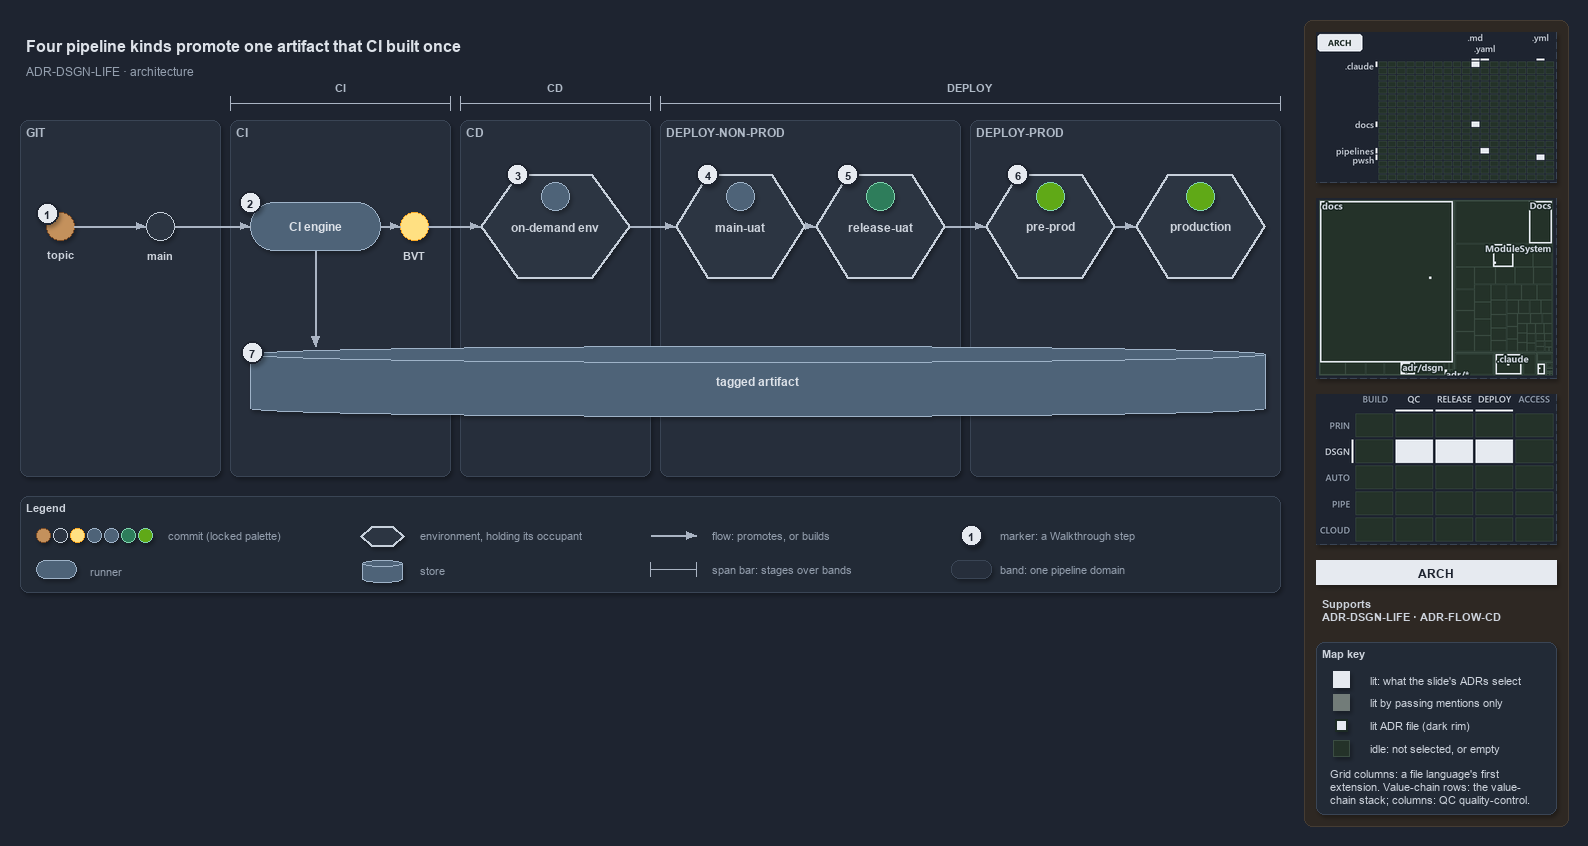

The diagram above was exported from draw.io. Its source (the exported page's mxGraphModel, read from the mxfile embedded in the PNG):
<mxGraphModel dx="1024" dy="768" grid="0" gridSize="10" guides="1" tooltips="1" connect="1" arrows="1" fold="1" page="1" pageScale="1" pageWidth="1572" pageHeight="600" background="#1E2430" math="0" shadow="1">
  <root>
    <mxCell id="0" />
    <mxCell id="1" parent="0" />
    <mxCell id="sidebar-bg" value="" style="rounded=1;arcSize=2;html=1;fillColor=#2E2823;strokeColor=#453C33;shadow=0;" vertex="1" parent="1">
      <mxGeometry x="1304" y="4" width="264" height="806" as="geometry" />
    </mxCell>
    <mxCell id="title" value="Four pipeline kinds promote one artifact that CI built once" style="text;html=1;align=left;verticalAlign=middle;fontSize=16;fontStyle=1;fontColor=#DDE2E9;" vertex="1" parent="1">
      <mxGeometry x="20" y="14" width="1260" height="30" as="geometry" />
    </mxCell>
    <mxCell id="subtitle" value="ADR-DSGN-LIFE &amp;#183; architecture" style="text;html=1;align=left;verticalAlign=middle;fontSize=12;fontColor=#949FAE;" vertex="1" parent="1">
      <mxGeometry x="20" y="44" width="1240" height="20" as="geometry" />
    </mxCell>
    <mxCell id="span-ci" value="" style="shape=crossbar;whiteSpace=wrap;html=1;rounded=1;fillColor=none;strokeColor=#AAB4C3;strokeWidth=1.5;" vertex="1" parent="1">
      <mxGeometry x="230" y="80" width="220" height="14" as="geometry" />
    </mxCell>
    <mxCell id="span-ci-label" value="CI" style="text;html=1;align=center;verticalAlign=middle;fontSize=11;fontStyle=1;fontColor=#B0BAC7;labelBackgroundColor=#262E3B;" vertex="1" parent="1">
      <mxGeometry x="305" y="62" width="70" height="16" as="geometry" />
    </mxCell>
    <mxCell id="span-cd" value="" style="shape=crossbar;whiteSpace=wrap;html=1;rounded=1;fillColor=none;strokeColor=#AAB4C3;strokeWidth=1.5;" vertex="1" parent="1">
      <mxGeometry x="460" y="80" width="190" height="14" as="geometry" />
    </mxCell>
    <mxCell id="span-cd-label" value="CD" style="text;html=1;align=center;verticalAlign=middle;fontSize=11;fontStyle=1;fontColor=#B0BAC7;labelBackgroundColor=#262E3B;" vertex="1" parent="1">
      <mxGeometry x="520" y="62" width="70" height="16" as="geometry" />
    </mxCell>
    <mxCell id="span-deploy" value="" style="shape=crossbar;whiteSpace=wrap;html=1;rounded=1;fillColor=none;strokeColor=#AAB4C3;strokeWidth=1.5;" vertex="1" parent="1">
      <mxGeometry x="660" y="80" width="620" height="14" as="geometry" />
    </mxCell>
    <mxCell id="span-deploy-label" value="DEPLOY" style="text;html=1;align=center;verticalAlign=middle;fontSize=11;fontStyle=1;fontColor=#B0BAC7;labelBackgroundColor=#262E3B;" vertex="1" parent="1">
      <mxGeometry x="935" y="62" width="70" height="16" as="geometry" />
    </mxCell>
    <mxCell id="band-git" value="GIT" style="rounded=1;html=1;arcSize=3;fillColor=#262E3B;strokeColor=#3A4555;verticalAlign=top;align=left;spacingLeft=8;fontStyle=1;fontSize=12;fontColor=#B0BAC7;" vertex="1" parent="1">
      <mxGeometry x="20" y="104" width="200" height="356" as="geometry" />
    </mxCell>
    <mxCell id="band-ci" value="CI" style="rounded=1;html=1;arcSize=3;fillColor=#262E3B;strokeColor=#3A4555;verticalAlign=top;align=left;spacingLeft=8;fontStyle=1;fontSize=12;fontColor=#B0BAC7;" vertex="1" parent="1">
      <mxGeometry x="230" y="104" width="220" height="356" as="geometry" />
    </mxCell>
    <mxCell id="band-cd" value="CD" style="rounded=1;html=1;arcSize=3;fillColor=#262E3B;strokeColor=#3A4555;verticalAlign=top;align=left;spacingLeft=8;fontStyle=1;fontSize=12;fontColor=#B0BAC7;" vertex="1" parent="1">
      <mxGeometry x="460" y="104" width="190" height="356" as="geometry" />
    </mxCell>
    <mxCell id="band-nonprod" value="DEPLOY-NON-PROD" style="rounded=1;html=1;arcSize=3;fillColor=#262E3B;strokeColor=#3A4555;verticalAlign=top;align=left;spacingLeft=8;fontStyle=1;fontSize=12;fontColor=#B0BAC7;" vertex="1" parent="1">
      <mxGeometry x="660" y="104" width="300" height="356" as="geometry" />
    </mxCell>
    <mxCell id="band-prod" value="DEPLOY-PROD" style="rounded=1;html=1;arcSize=3;fillColor=#262E3B;strokeColor=#3A4555;verticalAlign=top;align=left;spacingLeft=8;fontStyle=1;fontSize=12;fontColor=#B0BAC7;" vertex="1" parent="1">
      <mxGeometry x="970" y="104" width="310" height="356" as="geometry" />
    </mxCell>
    <mxCell id="dot-topic" value="" style="ellipse;html=1;fillColor=#C4915C;strokeColor=#7A4B25;strokeWidth=1.5;fontStyle=1;fontSize=11;fontColor=#CDD3DC;" vertex="1" parent="1">
      <mxGeometry x="46" y="196" width="28" height="28" as="geometry" />
    </mxCell>
    <mxCell id="dot-topic-name" value="topic" style="text;html=1;align=center;verticalAlign=middle;fontSize=11;fontStyle=1;fontColor=#CDD3DC;" vertex="1" parent="1">
      <mxGeometry x="30" y="230" width="60" height="16" as="geometry" />
    </mxCell>
    <mxCell id="dot-main" value="" style="ellipse;html=1;fillColor=#2C3542;strokeColor=#C7D0DB;strokeWidth=1.5;fontStyle=1;fontSize=11;fontColor=#CDD3DC;" vertex="1" parent="1">
      <mxGeometry x="146" y="196" width="28" height="28" as="geometry" />
    </mxCell>
    <mxCell id="dot-main-name" value="main" style="text;html=1;align=center;verticalAlign=middle;fontSize=11;fontStyle=1;fontColor=#CDD3DC;" vertex="1" parent="1">
      <mxGeometry x="115" y="230" width="90" height="16" as="geometry" />
    </mxCell>
    <mxCell id="run-ci" value="&lt;b&gt;CI engine&lt;/b&gt;" style="rounded=1;arcSize=50;whiteSpace=wrap;html=1;fillColor=#4E6378;strokeColor=#9FB3C8;fontColor=#DDE2E9;fontSize=12;" vertex="1" parent="1">
      <mxGeometry x="250" y="186" width="130" height="48" as="geometry" />
    </mxCell>
    <mxCell id="dot-bvt" value="" style="ellipse;html=1;fillColor=#FFE082;strokeColor=#F9A825;strokeWidth=1.5;fontStyle=1;fontSize=11;fontColor=#CDD3DC;" vertex="1" parent="1">
      <mxGeometry x="400" y="196" width="28" height="28" as="geometry" />
    </mxCell>
    <mxCell id="dot-bvt-name" value="BVT" style="text;html=1;align=center;verticalAlign=middle;fontSize=11;fontStyle=1;fontColor=#CDD3DC;" vertex="1" parent="1">
      <mxGeometry x="369" y="230" width="90" height="16" as="geometry" />
    </mxCell>
    <mxCell id="env-ondemand" value="&lt;b&gt;on-demand env&lt;/b&gt;" style="shape=hexagon;perimeter=hexagonPerimeter2;whiteSpace=wrap;html=1;fillColor=#2C3542;strokeColor=#C7D0DB;strokeWidth=2;fontColor=#CDD3DC;fontSize=12;" vertex="1" parent="1">
      <mxGeometry x="480" y="158" width="150" height="104" as="geometry" />
    </mxCell>
    <mxCell id="env-ondemand-occupant" value="" style="ellipse;html=1;fillColor=#4E6378;strokeColor=#9FB3C8;strokeWidth=1.5;fontStyle=1;fontSize=11;fontColor=#CDD3DC;" vertex="1" parent="1">
      <mxGeometry x="541" y="166" width="28" height="28" as="geometry" />
    </mxCell>
    <mxCell id="env-mainuat" value="&lt;b&gt;main-uat&lt;/b&gt;" style="shape=hexagon;perimeter=hexagonPerimeter2;whiteSpace=wrap;html=1;fillColor=#2C3542;strokeColor=#C7D0DB;strokeWidth=2;fontColor=#CDD3DC;fontSize=12;" vertex="1" parent="1">
      <mxGeometry x="675" y="158" width="130" height="104" as="geometry" />
    </mxCell>
    <mxCell id="env-mainuat-occupant" value="" style="ellipse;html=1;fillColor=#4E6378;strokeColor=#9FB3C8;strokeWidth=1.5;fontStyle=1;fontSize=11;fontColor=#CDD3DC;" vertex="1" parent="1">
      <mxGeometry x="726" y="166" width="28" height="28" as="geometry" />
    </mxCell>
    <mxCell id="env-releaseuat" value="&lt;b&gt;release-uat&lt;/b&gt;" style="shape=hexagon;perimeter=hexagonPerimeter2;whiteSpace=wrap;html=1;fillColor=#2C3542;strokeColor=#C7D0DB;strokeWidth=2;fontColor=#CDD3DC;fontSize=12;" vertex="1" parent="1">
      <mxGeometry x="815" y="158" width="130" height="104" as="geometry" />
    </mxCell>
    <mxCell id="env-releaseuat-occupant" value="" style="ellipse;html=1;fillColor=#2E7D5B;strokeColor=#7FD3AE;strokeWidth=1.5;fontStyle=1;fontSize=11;fontColor=#CDD3DC;" vertex="1" parent="1">
      <mxGeometry x="866" y="166" width="28" height="28" as="geometry" />
    </mxCell>
    <mxCell id="env-preprod" value="&lt;b&gt;pre-prod&lt;/b&gt;" style="shape=hexagon;perimeter=hexagonPerimeter2;whiteSpace=wrap;html=1;fillColor=#2C3542;strokeColor=#C7D0DB;strokeWidth=2;fontColor=#CDD3DC;fontSize=12;" vertex="1" parent="1">
      <mxGeometry x="985" y="158" width="130" height="104" as="geometry" />
    </mxCell>
    <mxCell id="env-preprod-occupant" value="" style="ellipse;html=1;fillColor=#60a917;strokeColor=#7FD3AE;strokeWidth=1.5;fontStyle=1;fontSize=11;fontColor=#CDD3DC;" vertex="1" parent="1">
      <mxGeometry x="1036" y="166" width="28" height="28" as="geometry" />
    </mxCell>
    <mxCell id="env-production" value="&lt;b&gt;production&lt;/b&gt;" style="shape=hexagon;perimeter=hexagonPerimeter2;whiteSpace=wrap;html=1;fillColor=#2C3542;strokeColor=#C7D0DB;strokeWidth=2;fontColor=#CDD3DC;fontSize=12;" vertex="1" parent="1">
      <mxGeometry x="1135" y="158" width="130" height="104" as="geometry" />
    </mxCell>
    <mxCell id="env-production-occupant" value="" style="ellipse;html=1;fillColor=#60a917;strokeColor=#7FD3AE;strokeWidth=1.5;fontStyle=1;fontSize=11;fontColor=#CDD3DC;" vertex="1" parent="1">
      <mxGeometry x="1186" y="166" width="28" height="28" as="geometry" />
    </mxCell>
    <mxCell id="store-artifact" value="&lt;b&gt;tagged artifact&lt;/b&gt;" style="shape=cylinder3;boundedLbl=1;backgroundOutline=1;size=8;whiteSpace=wrap;html=1;fillColor=#4E6378;strokeColor=#9FB3C8;fontColor=#DDE2E9;fontSize=12;" vertex="1" parent="1">
      <mxGeometry x="250" y="330" width="1015" height="70" as="geometry" />
    </mxCell>
    <mxCell id="edge-topic-main" value="" style="edgeStyle=orthogonalEdgeStyle;rounded=1;html=1;fontSize=11;endArrow=block;strokeColor=#AAB4C3;fontColor=#CDD3DC;shadow=0;" edge="1" parent="1" source="dot-topic" target="dot-main">
      <mxGeometry relative="1" as="geometry" />
    </mxCell>
    <mxCell id="edge-main-ci" value="" style="edgeStyle=orthogonalEdgeStyle;rounded=1;html=1;fontSize=11;endArrow=block;strokeColor=#AAB4C3;fontColor=#CDD3DC;shadow=0;" edge="1" parent="1" source="dot-main" target="run-ci">
      <mxGeometry relative="1" as="geometry" />
    </mxCell>
    <mxCell id="edge-ci-bvt" value="" style="edgeStyle=orthogonalEdgeStyle;rounded=1;html=1;fontSize=11;endArrow=block;strokeColor=#AAB4C3;fontColor=#CDD3DC;shadow=0;" edge="1" parent="1" source="run-ci" target="dot-bvt">
      <mxGeometry relative="1" as="geometry" />
    </mxCell>
    <mxCell id="edge-bvt-ondemand" value="" style="edgeStyle=orthogonalEdgeStyle;rounded=1;html=1;fontSize=11;endArrow=block;strokeColor=#AAB4C3;fontColor=#CDD3DC;shadow=0;" edge="1" parent="1" source="dot-bvt" target="env-ondemand">
      <mxGeometry relative="1" as="geometry" />
    </mxCell>
    <mxCell id="edge-ondemand-mainuat" value="" style="edgeStyle=orthogonalEdgeStyle;rounded=1;html=1;fontSize=11;endArrow=block;strokeColor=#AAB4C3;fontColor=#CDD3DC;shadow=0;" edge="1" parent="1" source="env-ondemand" target="env-mainuat">
      <mxGeometry relative="1" as="geometry" />
    </mxCell>
    <mxCell id="edge-mainuat-releaseuat" value="" style="edgeStyle=orthogonalEdgeStyle;rounded=1;html=1;fontSize=11;endArrow=block;strokeColor=#AAB4C3;fontColor=#CDD3DC;shadow=0;" edge="1" parent="1" source="env-mainuat" target="env-releaseuat">
      <mxGeometry relative="1" as="geometry" />
    </mxCell>
    <mxCell id="edge-releaseuat-preprod" value="" style="edgeStyle=orthogonalEdgeStyle;rounded=1;html=1;fontSize=11;endArrow=block;strokeColor=#AAB4C3;fontColor=#CDD3DC;shadow=0;" edge="1" parent="1" source="env-releaseuat" target="env-preprod">
      <mxGeometry relative="1" as="geometry" />
    </mxCell>
    <mxCell id="edge-preprod-production" value="" style="edgeStyle=orthogonalEdgeStyle;rounded=1;html=1;fontSize=11;endArrow=block;strokeColor=#AAB4C3;fontColor=#CDD3DC;shadow=0;" edge="1" parent="1" source="env-preprod" target="env-production">
      <mxGeometry relative="1" as="geometry" />
    </mxCell>
    <mxCell id="p-ci-artifact-a" value="" style="text;html=1;strokeColor=none;fillColor=none;" vertex="1" parent="1">
      <mxGeometry x="315" y="234" width="1" height="1" as="geometry" />
    </mxCell>
    <mxCell id="p-ci-artifact-b" value="" style="text;html=1;strokeColor=none;fillColor=none;" vertex="1" parent="1">
      <mxGeometry x="315" y="330" width="1" height="1" as="geometry" />
    </mxCell>
    <mxCell id="edge-ci-artifact" value="" style="edgeStyle=orthogonalEdgeStyle;rounded=1;html=1;fontSize=11;endArrow=block;strokeColor=#AAB4C3;fontColor=#CDD3DC;shadow=0;" edge="1" parent="1" source="p-ci-artifact-a" target="p-ci-artifact-b">
      <mxGeometry relative="1" as="geometry" />
    </mxCell>
    <mxCell id="mark-1" value="1" style="ellipse;html=1;fillColor=#E6EAF0;strokeColor=#1E2430;strokeWidth=2;fontColor=#1E2430;fontStyle=1;fontSize=11;" vertex="1" parent="1">
      <mxGeometry x="36" y="186" width="22" height="22" as="geometry" />
    </mxCell>
    <mxCell id="mark-2" value="2" style="ellipse;html=1;fillColor=#E6EAF0;strokeColor=#1E2430;strokeWidth=2;fontColor=#1E2430;fontStyle=1;fontSize=11;" vertex="1" parent="1">
      <mxGeometry x="239" y="175" width="22" height="22" as="geometry" />
    </mxCell>
    <mxCell id="mark-3" value="3" style="ellipse;html=1;fillColor=#E6EAF0;strokeColor=#1E2430;strokeWidth=2;fontColor=#1E2430;fontStyle=1;fontSize=11;" vertex="1" parent="1">
      <mxGeometry x="506.5" y="147" width="22" height="22" as="geometry" />
    </mxCell>
    <mxCell id="mark-4" value="4" style="ellipse;html=1;fillColor=#E6EAF0;strokeColor=#1E2430;strokeWidth=2;fontColor=#1E2430;fontStyle=1;fontSize=11;" vertex="1" parent="1">
      <mxGeometry x="696.5" y="147" width="22" height="22" as="geometry" />
    </mxCell>
    <mxCell id="mark-5" value="5" style="ellipse;html=1;fillColor=#E6EAF0;strokeColor=#1E2430;strokeWidth=2;fontColor=#1E2430;fontStyle=1;fontSize=11;" vertex="1" parent="1">
      <mxGeometry x="836.5" y="147" width="22" height="22" as="geometry" />
    </mxCell>
    <mxCell id="mark-6" value="6" style="ellipse;html=1;fillColor=#E6EAF0;strokeColor=#1E2430;strokeWidth=2;fontColor=#1E2430;fontStyle=1;fontSize=11;" vertex="1" parent="1">
      <mxGeometry x="1006.5" y="147" width="22" height="22" as="geometry" />
    </mxCell>
    <mxCell id="mark-7" value="7" style="ellipse;html=1;fillColor=#E6EAF0;strokeColor=#1E2430;strokeWidth=2;fontColor=#1E2430;fontStyle=1;fontSize=11;" vertex="1" parent="1">
      <mxGeometry x="241" y="325" width="22" height="22" as="geometry" />
    </mxCell>
    <mxCell id="legend" value="&lt;b&gt;Legend&lt;/b&gt;" style="rounded=1;whiteSpace=wrap;html=1;arcSize=6;fillColor=#222A36;strokeColor=#3A4555;align=left;verticalAlign=top;spacing=8;fontSize=11;fontColor=#CDD3DC;" vertex="1" parent="1">
      <mxGeometry x="20" y="480" width="1260" height="96" as="geometry" />
    </mxCell>
    <mxCell id="legend-commit-0" value="" style="ellipse;html=1;fillColor=#C4915C;strokeColor=#7A4B25;strokeWidth=1.5;fontStyle=1;fontSize=11;fontColor=#CDD3DC;" vertex="1" parent="1">
      <mxGeometry x="36" y="512" width="14" height="14" as="geometry" />
    </mxCell>
    <mxCell id="legend-commit-1" value="" style="ellipse;html=1;fillColor=#2C3542;strokeColor=#C7D0DB;strokeWidth=1.5;fontStyle=1;fontSize=11;fontColor=#CDD3DC;" vertex="1" parent="1">
      <mxGeometry x="53" y="512" width="14" height="14" as="geometry" />
    </mxCell>
    <mxCell id="legend-commit-2" value="" style="ellipse;html=1;fillColor=#FFE082;strokeColor=#F9A825;strokeWidth=1.5;fontStyle=1;fontSize=11;fontColor=#CDD3DC;" vertex="1" parent="1">
      <mxGeometry x="70" y="512" width="14" height="14" as="geometry" />
    </mxCell>
    <mxCell id="legend-commit-3" value="" style="ellipse;html=1;fillColor=#4E6378;strokeColor=#9FB3C8;strokeWidth=1.5;fontStyle=1;fontSize=11;fontColor=#CDD3DC;" vertex="1" parent="1">
      <mxGeometry x="87" y="512" width="14" height="14" as="geometry" />
    </mxCell>
    <mxCell id="legend-commit-4" value="" style="ellipse;html=1;fillColor=#4E6378;strokeColor=#9FB3C8;strokeWidth=1.5;fontStyle=1;fontSize=11;fontColor=#CDD3DC;" vertex="1" parent="1">
      <mxGeometry x="104" y="512" width="14" height="14" as="geometry" />
    </mxCell>
    <mxCell id="legend-commit-5" value="" style="ellipse;html=1;fillColor=#2E7D5B;strokeColor=#7FD3AE;strokeWidth=1.5;fontStyle=1;fontSize=11;fontColor=#CDD3DC;" vertex="1" parent="1">
      <mxGeometry x="121" y="512" width="14" height="14" as="geometry" />
    </mxCell>
    <mxCell id="legend-commit-6" value="" style="ellipse;html=1;fillColor=#60a917;strokeColor=#7FD3AE;strokeWidth=1.5;fontStyle=1;fontSize=11;fontColor=#CDD3DC;" vertex="1" parent="1">
      <mxGeometry x="138" y="512" width="14" height="14" as="geometry" />
    </mxCell>
    <mxCell id="legend-commit-text" value="commit (locked palette)" style="text;html=1;align=left;verticalAlign=middle;fontSize=11;fontColor=#949FAE;" vertex="1" parent="1">
      <mxGeometry x="162" y="509" width="180" height="20" as="geometry" />
    </mxCell>
    <mxCell id="legend-runner" value="" style="rounded=1;arcSize=50;whiteSpace=wrap;html=1;fillColor=#4E6378;strokeColor=#9FB3C8;fontColor=#DDE2E9;fontSize=12;" vertex="1" parent="1">
      <mxGeometry x="36" y="544" width="40" height="18" as="geometry" />
    </mxCell>
    <mxCell id="legend-runner-text" value="runner" style="text;html=1;align=left;verticalAlign=middle;fontSize=11;fontColor=#949FAE;" vertex="1" parent="1">
      <mxGeometry x="84" y="543" width="180" height="20" as="geometry" />
    </mxCell>
    <mxCell id="legend-env" value="" style="shape=hexagon;perimeter=hexagonPerimeter2;whiteSpace=wrap;html=1;fillColor=#2C3542;strokeColor=#C7D0DB;strokeWidth=2;fontColor=#CDD3DC;fontSize=12;" vertex="1" parent="1">
      <mxGeometry x="360" y="510" width="44" height="20" as="geometry" />
    </mxCell>
    <mxCell id="legend-env-text" value="environment, holding its occupant" style="text;html=1;align=left;verticalAlign=middle;fontSize=11;fontColor=#949FAE;" vertex="1" parent="1">
      <mxGeometry x="414" y="509" width="220" height="20" as="geometry" />
    </mxCell>
    <mxCell id="legend-store" value="" style="shape=cylinder3;boundedLbl=1;backgroundOutline=1;size=8;whiteSpace=wrap;html=1;fillColor=#4E6378;strokeColor=#9FB3C8;fontColor=#DDE2E9;fontSize=12;" vertex="1" parent="1">
      <mxGeometry x="362" y="544" width="40" height="22" as="geometry" />
    </mxCell>
    <mxCell id="legend-store-text" value="store" style="text;html=1;align=left;verticalAlign=middle;fontSize=11;fontColor=#949FAE;" vertex="1" parent="1">
      <mxGeometry x="414" y="543" width="200" height="20" as="geometry" />
    </mxCell>
    <mxCell id="legend-flow-a" value="" style="text;html=1;strokeColor=none;fillColor=none;" vertex="1" parent="1">
      <mxGeometry x="650" y="519" width="1" height="1" as="geometry" />
    </mxCell>
    <mxCell id="legend-flow-b" value="" style="text;html=1;strokeColor=none;fillColor=none;" vertex="1" parent="1">
      <mxGeometry x="696" y="519" width="1" height="1" as="geometry" />
    </mxCell>
    <mxCell id="legend-flow" value="" style="edgeStyle=orthogonalEdgeStyle;rounded=1;html=1;fontSize=11;endArrow=block;strokeColor=#AAB4C3;fontColor=#CDD3DC;shadow=0;" edge="1" parent="1" source="legend-flow-a" target="legend-flow-b">
      <mxGeometry relative="1" as="geometry" />
    </mxCell>
    <mxCell id="legend-flow-text" value="flow: promotes, or builds" style="text;html=1;align=left;verticalAlign=middle;fontSize=11;fontColor=#949FAE;" vertex="1" parent="1">
      <mxGeometry x="706" y="509" width="220" height="20" as="geometry" />
    </mxCell>
    <mxCell id="legend-span" value="" style="shape=crossbar;whiteSpace=wrap;html=1;rounded=1;fillColor=none;strokeColor=#AAB4C3;strokeWidth=1.5;" vertex="1" parent="1">
      <mxGeometry x="650" y="546" width="46" height="14" as="geometry" />
    </mxCell>
    <mxCell id="legend-span-text" value="span bar: stages over bands" style="text;html=1;align=left;verticalAlign=middle;fontSize=11;fontColor=#949FAE;" vertex="1" parent="1">
      <mxGeometry x="706" y="543" width="220" height="20" as="geometry" />
    </mxCell>
    <mxCell id="legend-mark" value="1" style="ellipse;html=1;fillColor=#E6EAF0;strokeColor=#1E2430;strokeWidth=2;fontColor=#1E2430;fontStyle=1;fontSize=11;" vertex="1" parent="1">
      <mxGeometry x="960" y="508" width="22" height="22" as="geometry" />
    </mxCell>
    <mxCell id="legend-mark-text" value="marker: a Walkthrough step" style="text;html=1;align=left;verticalAlign=middle;fontSize=11;fontColor=#949FAE;" vertex="1" parent="1">
      <mxGeometry x="994" y="509" width="220" height="20" as="geometry" />
    </mxCell>
    <mxCell id="legend-band" value="" style="rounded=1;html=1;arcSize=3;fillColor=#262E3B;strokeColor=#3A4555;" vertex="1" parent="1">
      <mxGeometry x="951" y="544" width="40" height="18" as="geometry" />
    </mxCell>
    <mxCell id="legend-band-text" value="band: one pipeline domain" style="text;html=1;align=left;verticalAlign=middle;fontSize=11;fontColor=#949FAE;" vertex="1" parent="1">
      <mxGeometry x="994" y="543" width="220" height="20" as="geometry" />
    </mxCell>
    <mxCell id="minimap-grid" value="" style="shape=image;html=1;imageAspect=0;aspect=fixed;verticalLabelPosition=bottom;strokeColor=#3A4555;dashed=1;fillColor=#222A36;image=data:image/png,(base64 omitted: 10024 chars);" vertex="1" parent="1">
      <mxGeometry x="1316" y="16" width="240" height="150" as="geometry" />
    </mxCell>
    <mxCell id="minimap-tree" value="" style="shape=image;html=1;imageAspect=0;aspect=fixed;verticalLabelPosition=bottom;strokeColor=#3A4555;dashed=1;fillColor=#222A36;image=data:image/png,(base64 omitted: 15660 chars);" vertex="1" parent="1">
      <mxGeometry x="1316" y="182" width="240" height="180" as="geometry" />
    </mxCell>
    <mxCell id="minimap-chain" value="" style="shape=image;html=1;imageAspect=0;aspect=fixed;verticalLabelPosition=bottom;strokeColor=#3A4555;dashed=1;fillColor=#222A36;image=data:image/png,(base64 omitted: 13568 chars);" vertex="1" parent="1">
      <mxGeometry x="1316" y="378" width="240" height="150" as="geometry" />
    </mxCell>
    <mxCell id="lens-badge" value="ARCH" style="rounded=0;whiteSpace=wrap;html=1;align=center;verticalAlign=middle;fontSize=12;fontStyle=1;fontColor=#1E2430;fillColor=#E6EAF0;strokeColor=none;" vertex="1" parent="1">
      <mxGeometry x="1316" y="544" width="240" height="24" as="geometry" />
    </mxCell>
    <mxCell id="supports" value="&lt;b&gt;Supports&lt;/b&gt;&lt;br&gt;ADR-DSGN-LIFE &amp;#183; ADR-FLOW-CD" style="text;html=1;whiteSpace=wrap;align=left;verticalAlign=top;fontSize=11;fontColor=#CDD3DC;" vertex="1" parent="1">
      <mxGeometry x="1316" y="576" width="240" height="38" as="geometry" />
    </mxCell>
    <mxCell id="mapkey" value="&lt;b&gt;Map key&lt;/b&gt;" style="rounded=1;arcSize=6;whiteSpace=wrap;html=1;align=left;verticalAlign=top;fontSize=11;fontColor=#CDD3DC;fillColor=#222A36;strokeColor=#3A4555;spacingLeft=8;spacingTop=2;" vertex="1" parent="1">
      <mxGeometry x="1316" y="626" width="240" height="172" as="geometry" />
    </mxCell>
    <mxCell id="mapkey-lit" value="" style="rounded=0;html=1;fillColor=#E6EAF0;strokeColor=#E6EAF0;" vertex="1" parent="1">
      <mxGeometry x="1333.0" y="655.0" width="16" height="16" as="geometry" />
    </mxCell>
    <mxCell id="mapkey-lit-text" value="lit: what the slide's ADRs select" style="text;html=1;align=left;verticalAlign=middle;fontSize=11;fontColor=#CDD3DC;" vertex="1" parent="1">
      <mxGeometry x="1364" y="653" width="184" height="20" as="geometry" />
    </mxCell>
    <mxCell id="mapkey-touched" value="" style="rounded=0;html=1;fillColor=#727C79;strokeColor=#727C79;" vertex="1" parent="1">
      <mxGeometry x="1333.0" y="678.0" width="16" height="16" as="geometry" />
    </mxCell>
    <mxCell id="mapkey-touched-text" value="lit by passing mentions only" style="text;html=1;align=left;verticalAlign=middle;fontSize=11;fontColor=#CDD3DC;" vertex="1" parent="1">
      <mxGeometry x="1364" y="676" width="184" height="20" as="geometry" />
    </mxCell>
    <mxCell id="mapkey-adr" value="" style="rounded=0;html=1;fillColor=#E6EAF0;strokeColor=#1C2A24;strokeWidth=2;" vertex="1" parent="1">
      <mxGeometry x="1335.0" y="703.0" width="12" height="12" as="geometry" />
    </mxCell>
    <mxCell id="mapkey-adr-text" value="lit ADR file (dark rim)" style="text;html=1;align=left;verticalAlign=middle;fontSize=11;fontColor=#CDD3DC;" vertex="1" parent="1">
      <mxGeometry x="1364" y="699" width="184" height="20" as="geometry" />
    </mxCell>
    <mxCell id="mapkey-idle" value="" style="rounded=0;html=1;fillColor=#243229;strokeColor=#3B4D43;" vertex="1" parent="1">
      <mxGeometry x="1333.0" y="724.0" width="16" height="16" as="geometry" />
    </mxCell>
    <mxCell id="mapkey-idle-text" value="idle: not selected, or empty" style="text;html=1;align=left;verticalAlign=middle;fontSize=11;fontColor=#CDD3DC;" vertex="1" parent="1">
      <mxGeometry x="1364" y="722" width="184" height="20" as="geometry" />
    </mxCell>
    <mxCell id="mapkey-codes" value="Grid columns: a file language's first&lt;br&gt;extension. Value-chain rows: the value-&lt;br&gt;chain stack; columns: QC quality-control." style="text;html=1;align=left;verticalAlign=top;whiteSpace=wrap;fontSize=11;fontColor=#CDD3DC;" vertex="1" parent="1">
      <mxGeometry x="1324" y="746" width="224" height="46" as="geometry" />
    </mxCell>
  </root>
</mxGraphModel>